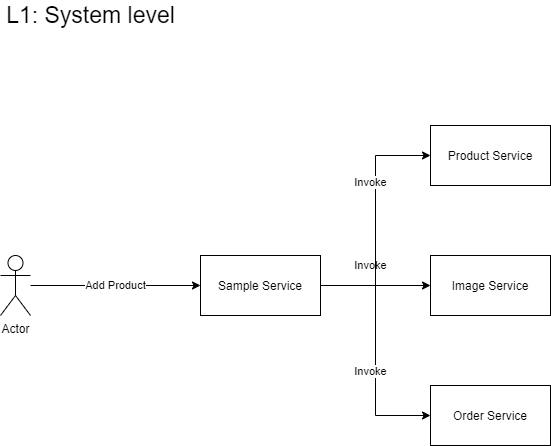

The diagram above was exported from draw.io. Its source (the exported page's mxGraphModel, read from the mxfile embedded in the PNG):
<mxGraphModel dx="1038" dy="580" grid="1" gridSize="10" guides="1" tooltips="1" connect="1" arrows="1" fold="1" page="1" pageScale="1" pageWidth="850" pageHeight="1100" math="0" shadow="0">
  <root>
    <mxCell id="0" />
    <mxCell id="1" parent="0" />
    <mxCell id="aHTY3GW8u2XELUErZG2c-6" value="Invoke" style="edgeStyle=orthogonalEdgeStyle;rounded=0;orthogonalLoop=1;jettySize=auto;html=1;" parent="1" source="aHTY3GW8u2XELUErZG2c-1" target="aHTY3GW8u2XELUErZG2c-5" edge="1">
      <mxGeometry x="-0.0909" y="20" relative="1" as="geometry">
        <mxPoint as="offset" />
      </mxGeometry>
    </mxCell>
    <mxCell id="aHTY3GW8u2XELUErZG2c-8" value="Invoke" style="edgeStyle=orthogonalEdgeStyle;rounded=0;orthogonalLoop=1;jettySize=auto;html=1;entryX=0;entryY=0.5;entryDx=0;entryDy=0;" parent="1" source="aHTY3GW8u2XELUErZG2c-1" target="aHTY3GW8u2XELUErZG2c-7" edge="1">
      <mxGeometry x="0.1739" y="-5" relative="1" as="geometry">
        <mxPoint as="offset" />
      </mxGeometry>
    </mxCell>
    <mxCell id="BgfZ5uRxDYmFKHdZQtJp-2" value="Invoke" style="edgeStyle=orthogonalEdgeStyle;rounded=0;orthogonalLoop=1;jettySize=auto;html=1;entryX=0;entryY=0.5;entryDx=0;entryDy=0;" edge="1" parent="1" source="aHTY3GW8u2XELUErZG2c-1" target="BgfZ5uRxDYmFKHdZQtJp-1">
      <mxGeometry x="0.32" y="5" relative="1" as="geometry">
        <mxPoint as="offset" />
      </mxGeometry>
    </mxCell>
    <mxCell id="aHTY3GW8u2XELUErZG2c-1" value="Sample Service" style="rounded=0;whiteSpace=wrap;html=1;" parent="1" vertex="1">
      <mxGeometry x="220" y="270" width="120" height="60" as="geometry" />
    </mxCell>
    <mxCell id="aHTY3GW8u2XELUErZG2c-4" value="Add Product" style="edgeStyle=orthogonalEdgeStyle;rounded=0;orthogonalLoop=1;jettySize=auto;html=1;" parent="1" source="aHTY3GW8u2XELUErZG2c-3" target="aHTY3GW8u2XELUErZG2c-1" edge="1">
      <mxGeometry relative="1" as="geometry" />
    </mxCell>
    <mxCell id="aHTY3GW8u2XELUErZG2c-3" value="Actor" style="shape=umlActor;verticalLabelPosition=bottom;verticalAlign=top;html=1;outlineConnect=0;" parent="1" vertex="1">
      <mxGeometry x="20" y="270" width="30" height="60" as="geometry" />
    </mxCell>
    <mxCell id="aHTY3GW8u2XELUErZG2c-5" value="Image Service" style="rounded=0;whiteSpace=wrap;html=1;" parent="1" vertex="1">
      <mxGeometry x="450" y="270" width="120" height="60" as="geometry" />
    </mxCell>
    <mxCell id="aHTY3GW8u2XELUErZG2c-7" value="Order Service" style="rounded=0;whiteSpace=wrap;html=1;" parent="1" vertex="1">
      <mxGeometry x="450" y="400" width="120" height="60" as="geometry" />
    </mxCell>
    <mxCell id="BgfZ5uRxDYmFKHdZQtJp-1" value="Product Service" style="rounded=0;whiteSpace=wrap;html=1;" vertex="1" parent="1">
      <mxGeometry x="450" y="140" width="120" height="60" as="geometry" />
    </mxCell>
    <mxCell id="BgfZ5uRxDYmFKHdZQtJp-3" value="L1: System level" style="text;html=1;align=center;verticalAlign=middle;resizable=0;points=[];autosize=1;fontSize=23;" vertex="1" parent="1">
      <mxGeometry x="20" y="15" width="180" height="30" as="geometry" />
    </mxCell>
  </root>
</mxGraphModel>